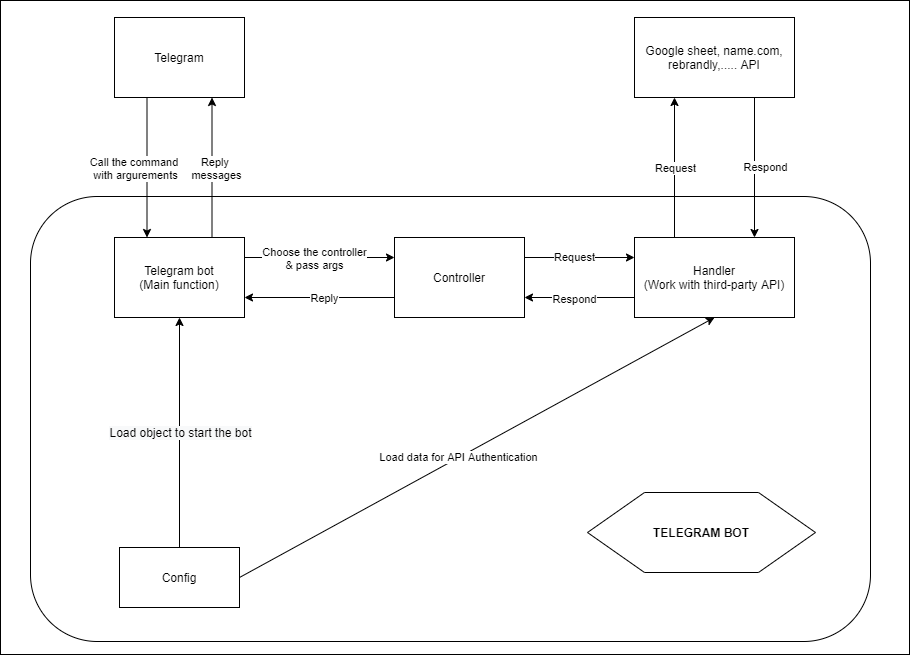

The diagram above was exported from draw.io. Its source (the exported page's mxGraphModel, read from the mxfile embedded in the PNG):
<mxGraphModel dx="2073" dy="896" grid="0" gridSize="10" guides="1" tooltips="1" connect="1" arrows="1" fold="1" page="0" pageScale="1" pageWidth="850" pageHeight="1100" math="0" shadow="0">
  <root>
    <mxCell id="0" />
    <mxCell id="1" parent="0" />
    <mxCell id="iRqcC3OYbEpJQIUPP36r-33" value="" style="rounded=0;whiteSpace=wrap;html=1;" vertex="1" parent="1">
      <mxGeometry x="-34" y="3" width="909" height="654" as="geometry" />
    </mxCell>
    <mxCell id="iRqcC3OYbEpJQIUPP36r-34" value="" style="rounded=1;whiteSpace=wrap;html=1;" vertex="1" parent="1">
      <mxGeometry x="-4" y="199" width="840" height="445" as="geometry" />
    </mxCell>
    <mxCell id="iRqcC3OYbEpJQIUPP36r-1" value="Config" style="rounded=0;whiteSpace=wrap;html=1;" vertex="1" parent="1">
      <mxGeometry x="85" y="550" width="120" height="60" as="geometry" />
    </mxCell>
    <mxCell id="iRqcC3OYbEpJQIUPP36r-3" value="Telegram" style="rounded=0;whiteSpace=wrap;html=1;" vertex="1" parent="1">
      <mxGeometry x="80" y="20" width="130" height="80" as="geometry" />
    </mxCell>
    <mxCell id="iRqcC3OYbEpJQIUPP36r-4" value="Telegram bot&lt;br&gt;(Main function)" style="rounded=0;whiteSpace=wrap;html=1;" vertex="1" parent="1">
      <mxGeometry x="80" y="240" width="130" height="80" as="geometry" />
    </mxCell>
    <mxCell id="iRqcC3OYbEpJQIUPP36r-5" value="" style="endArrow=classic;html=1;exitX=0.5;exitY=0;exitDx=0;exitDy=0;entryX=0.5;entryY=1;entryDx=0;entryDy=0;" edge="1" parent="1" source="iRqcC3OYbEpJQIUPP36r-1" target="iRqcC3OYbEpJQIUPP36r-4">
      <mxGeometry width="50" height="50" relative="1" as="geometry">
        <mxPoint x="400" y="420" as="sourcePoint" />
        <mxPoint x="450" y="370" as="targetPoint" />
      </mxGeometry>
    </mxCell>
    <mxCell id="iRqcC3OYbEpJQIUPP36r-9" value="&lt;span style=&quot;font-size: 12px ; background-color: rgb(248 , 249 , 250)&quot;&gt;Load object to start the bot&lt;/span&gt;" style="edgeLabel;html=1;align=center;verticalAlign=middle;resizable=0;points=[];" vertex="1" connectable="0" parent="iRqcC3OYbEpJQIUPP36r-5">
      <mxGeometry x="-0.1391" y="2" relative="1" as="geometry">
        <mxPoint x="2" y="-16.87" as="offset" />
      </mxGeometry>
    </mxCell>
    <mxCell id="iRqcC3OYbEpJQIUPP36r-7" value="" style="endArrow=classic;html=1;exitX=0.25;exitY=1;exitDx=0;exitDy=0;entryX=0.25;entryY=0;entryDx=0;entryDy=0;" edge="1" parent="1" source="iRqcC3OYbEpJQIUPP36r-3" target="iRqcC3OYbEpJQIUPP36r-4">
      <mxGeometry width="50" height="50" relative="1" as="geometry">
        <mxPoint x="400" y="420" as="sourcePoint" />
        <mxPoint x="450" y="370" as="targetPoint" />
      </mxGeometry>
    </mxCell>
    <mxCell id="iRqcC3OYbEpJQIUPP36r-8" value="Call the command &lt;br&gt;with argurements" style="edgeLabel;html=1;align=center;verticalAlign=middle;resizable=0;points=[];rotation=0;" vertex="1" connectable="0" parent="iRqcC3OYbEpJQIUPP36r-7">
      <mxGeometry x="-0.1381" y="-2" relative="1" as="geometry">
        <mxPoint x="-10.5" y="10" as="offset" />
      </mxGeometry>
    </mxCell>
    <mxCell id="iRqcC3OYbEpJQIUPP36r-20" style="edgeStyle=orthogonalEdgeStyle;rounded=0;orthogonalLoop=1;jettySize=auto;html=1;exitX=1;exitY=0.25;exitDx=0;exitDy=0;entryX=0;entryY=0.25;entryDx=0;entryDy=0;" edge="1" parent="1" source="iRqcC3OYbEpJQIUPP36r-10" target="iRqcC3OYbEpJQIUPP36r-16">
      <mxGeometry relative="1" as="geometry" />
    </mxCell>
    <mxCell id="iRqcC3OYbEpJQIUPP36r-27" value="Request" style="edgeLabel;html=1;align=center;verticalAlign=middle;resizable=0;points=[];" vertex="1" connectable="0" parent="iRqcC3OYbEpJQIUPP36r-20">
      <mxGeometry x="0.2909" y="1" relative="1" as="geometry">
        <mxPoint x="-21" as="offset" />
      </mxGeometry>
    </mxCell>
    <mxCell id="iRqcC3OYbEpJQIUPP36r-10" value="Controller" style="rounded=0;whiteSpace=wrap;html=1;" vertex="1" parent="1">
      <mxGeometry x="360" y="240" width="130" height="80" as="geometry" />
    </mxCell>
    <mxCell id="iRqcC3OYbEpJQIUPP36r-11" value="" style="endArrow=classic;html=1;exitX=1;exitY=0.25;exitDx=0;exitDy=0;entryX=0;entryY=0.25;entryDx=0;entryDy=0;" edge="1" parent="1" source="iRqcC3OYbEpJQIUPP36r-4" target="iRqcC3OYbEpJQIUPP36r-10">
      <mxGeometry width="50" height="50" relative="1" as="geometry">
        <mxPoint x="400" y="420" as="sourcePoint" />
        <mxPoint x="450" y="370" as="targetPoint" />
      </mxGeometry>
    </mxCell>
    <mxCell id="iRqcC3OYbEpJQIUPP36r-12" value="Choose the controller&lt;br&gt;&amp;amp; pass args" style="edgeLabel;html=1;align=center;verticalAlign=middle;resizable=0;points=[];" vertex="1" connectable="0" parent="iRqcC3OYbEpJQIUPP36r-11">
      <mxGeometry x="0.2" y="-1" relative="1" as="geometry">
        <mxPoint x="-20" y="-1" as="offset" />
      </mxGeometry>
    </mxCell>
    <mxCell id="iRqcC3OYbEpJQIUPP36r-13" value="" style="endArrow=classic;html=1;entryX=1;entryY=0.75;entryDx=0;entryDy=0;exitX=0;exitY=0.75;exitDx=0;exitDy=0;" edge="1" parent="1" source="iRqcC3OYbEpJQIUPP36r-10" target="iRqcC3OYbEpJQIUPP36r-4">
      <mxGeometry width="50" height="50" relative="1" as="geometry">
        <mxPoint x="400" y="420" as="sourcePoint" />
        <mxPoint x="450" y="370" as="targetPoint" />
      </mxGeometry>
    </mxCell>
    <mxCell id="iRqcC3OYbEpJQIUPP36r-14" value="Reply" style="edgeLabel;html=1;align=center;verticalAlign=middle;resizable=0;points=[];" vertex="1" connectable="0" parent="iRqcC3OYbEpJQIUPP36r-13">
      <mxGeometry x="-0.3333" relative="1" as="geometry">
        <mxPoint x="-20" as="offset" />
      </mxGeometry>
    </mxCell>
    <mxCell id="iRqcC3OYbEpJQIUPP36r-16" value="Handler&lt;br&gt;(Work with third-party API)" style="rounded=0;whiteSpace=wrap;html=1;" vertex="1" parent="1">
      <mxGeometry x="600" y="240" width="160" height="80" as="geometry" />
    </mxCell>
    <mxCell id="iRqcC3OYbEpJQIUPP36r-17" value="" style="endArrow=classic;html=1;exitX=1;exitY=0.5;exitDx=0;exitDy=0;entryX=0.5;entryY=1;entryDx=0;entryDy=0;" edge="1" parent="1" source="iRqcC3OYbEpJQIUPP36r-1" target="iRqcC3OYbEpJQIUPP36r-16">
      <mxGeometry width="50" height="50" relative="1" as="geometry">
        <mxPoint x="400" y="420" as="sourcePoint" />
        <mxPoint x="450" y="370" as="targetPoint" />
      </mxGeometry>
    </mxCell>
    <mxCell id="iRqcC3OYbEpJQIUPP36r-18" value="Load data for API Authentication" style="edgeLabel;html=1;align=center;verticalAlign=middle;resizable=0;points=[];" vertex="1" connectable="0" parent="iRqcC3OYbEpJQIUPP36r-17">
      <mxGeometry x="0.2148" y="-1" relative="1" as="geometry">
        <mxPoint x="-70.75" y="36.93" as="offset" />
      </mxGeometry>
    </mxCell>
    <mxCell id="iRqcC3OYbEpJQIUPP36r-21" value="Google sheet, name.com, rebrandly,..... API" style="rounded=0;whiteSpace=wrap;html=1;" vertex="1" parent="1">
      <mxGeometry x="600" y="20" width="160" height="80" as="geometry" />
    </mxCell>
    <mxCell id="iRqcC3OYbEpJQIUPP36r-23" value="" style="endArrow=classic;html=1;exitX=0.25;exitY=0;exitDx=0;exitDy=0;entryX=0.25;entryY=1;entryDx=0;entryDy=0;" edge="1" parent="1" source="iRqcC3OYbEpJQIUPP36r-16" target="iRqcC3OYbEpJQIUPP36r-21">
      <mxGeometry width="50" height="50" relative="1" as="geometry">
        <mxPoint x="400" y="420" as="sourcePoint" />
        <mxPoint x="450" y="370" as="targetPoint" />
      </mxGeometry>
    </mxCell>
    <mxCell id="iRqcC3OYbEpJQIUPP36r-24" value="Request" style="edgeLabel;html=1;align=center;verticalAlign=middle;resizable=0;points=[];" vertex="1" connectable="0" parent="iRqcC3OYbEpJQIUPP36r-23">
      <mxGeometry x="0.3286" y="-2" relative="1" as="geometry">
        <mxPoint x="-2" y="23" as="offset" />
      </mxGeometry>
    </mxCell>
    <mxCell id="iRqcC3OYbEpJQIUPP36r-25" value="" style="endArrow=classic;html=1;exitX=0.75;exitY=1;exitDx=0;exitDy=0;entryX=0.75;entryY=0;entryDx=0;entryDy=0;" edge="1" parent="1" source="iRqcC3OYbEpJQIUPP36r-21" target="iRqcC3OYbEpJQIUPP36r-16">
      <mxGeometry width="50" height="50" relative="1" as="geometry">
        <mxPoint x="400" y="420" as="sourcePoint" />
        <mxPoint x="450" y="370" as="targetPoint" />
      </mxGeometry>
    </mxCell>
    <mxCell id="iRqcC3OYbEpJQIUPP36r-26" value="Respond" style="edgeLabel;html=1;align=center;verticalAlign=middle;resizable=0;points=[];" vertex="1" connectable="0" parent="iRqcC3OYbEpJQIUPP36r-25">
      <mxGeometry x="0.2" y="1" relative="1" as="geometry">
        <mxPoint x="9" y="-14" as="offset" />
      </mxGeometry>
    </mxCell>
    <mxCell id="iRqcC3OYbEpJQIUPP36r-28" value="" style="endArrow=classic;html=1;exitX=0;exitY=0.75;exitDx=0;exitDy=0;entryX=1;entryY=0.75;entryDx=0;entryDy=0;" edge="1" parent="1" source="iRqcC3OYbEpJQIUPP36r-16" target="iRqcC3OYbEpJQIUPP36r-10">
      <mxGeometry width="50" height="50" relative="1" as="geometry">
        <mxPoint x="400" y="420" as="sourcePoint" />
        <mxPoint x="450" y="370" as="targetPoint" />
      </mxGeometry>
    </mxCell>
    <mxCell id="iRqcC3OYbEpJQIUPP36r-29" value="Respond" style="edgeLabel;html=1;align=center;verticalAlign=middle;resizable=0;points=[];" vertex="1" connectable="0" parent="iRqcC3OYbEpJQIUPP36r-28">
      <mxGeometry x="-0.3455" y="1" relative="1" as="geometry">
        <mxPoint x="-24" as="offset" />
      </mxGeometry>
    </mxCell>
    <mxCell id="iRqcC3OYbEpJQIUPP36r-30" value="" style="endArrow=classic;html=1;exitX=0.75;exitY=0;exitDx=0;exitDy=0;entryX=0.75;entryY=1;entryDx=0;entryDy=0;" edge="1" parent="1" source="iRqcC3OYbEpJQIUPP36r-4" target="iRqcC3OYbEpJQIUPP36r-3">
      <mxGeometry width="50" height="50" relative="1" as="geometry">
        <mxPoint x="400" y="420" as="sourcePoint" />
        <mxPoint x="450" y="370" as="targetPoint" />
      </mxGeometry>
    </mxCell>
    <mxCell id="iRqcC3OYbEpJQIUPP36r-31" value="Reply&amp;nbsp;&lt;br&gt;messages" style="edgeLabel;html=1;align=center;verticalAlign=middle;resizable=0;points=[];" vertex="1" connectable="0" parent="iRqcC3OYbEpJQIUPP36r-30">
      <mxGeometry x="-0.1429" y="-3" relative="1" as="geometry">
        <mxPoint x="1" y="-10" as="offset" />
      </mxGeometry>
    </mxCell>
    <mxCell id="iRqcC3OYbEpJQIUPP36r-35" value="&lt;b&gt;TELEGRAM BOT&lt;/b&gt;" style="shape=hexagon;perimeter=hexagonPerimeter2;whiteSpace=wrap;html=1;" vertex="1" parent="1">
      <mxGeometry x="553" y="495" width="228" height="80" as="geometry" />
    </mxCell>
  </root>
</mxGraphModel>